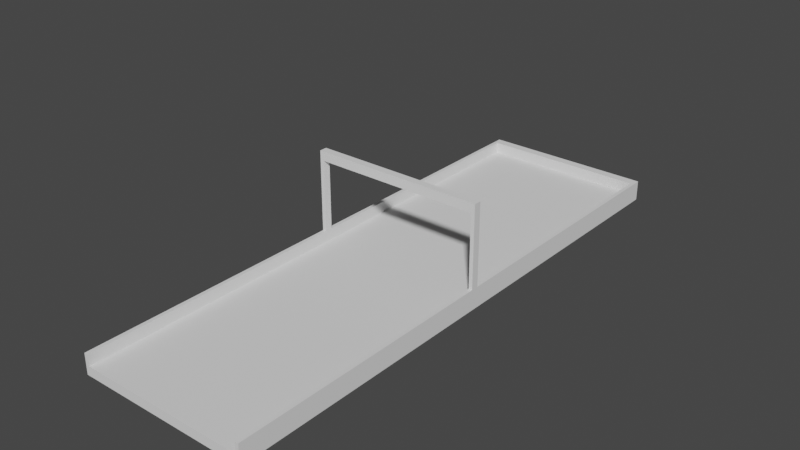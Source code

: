 # Source: Start.blend  (saved by Blender 2.80.75; exported with 4.5.12 LTS)
import bpy
from mathutils import Matrix  # noqa: F401  (used for matrix-valued properties, if any)

bpy.ops.wm.read_factory_settings(use_empty=True)
scene = bpy.context.scene
scene.name = 'Scene'

# ---- collections
col_collection = bpy.data.collections.new('Collection'); scene.collection.children.link(col_collection)

# ---- world
world_world = bpy.data.worlds.new('World'); scene.world = world_world
world_world.use_nodes = True; world_world.node_tree.nodes.clear()
_N = world_world.node_tree.nodes; _L = world_world.node_tree.links
n0 = _N.new('ShaderNodeOutputWorld'); n0.name = 'World Output'; n0.location = (300, 300)
n1 = _N.new('ShaderNodeBackground'); n1.name = 'Background'; n1.location = (10, 300)
n1.inputs[0].default_value = (0.05088, 0.05088, 0.05088, 1.0)
_L.new(n1.outputs[0], n0.inputs[0])
n0.is_active_output = True
world_world.color = (0.05088, 0.05088, 0.05088)
world_world.use_sun_shadow = False
world_world.sun_shadow_jitter_overblur = 0.0

# ---- meshes
me_plane_001 = bpy.data.meshes.new('Plane.001')
me_plane_001.from_pydata([(9.0, -7.629e-06, 61.0), (-9.0, 3.815e-06, 61.0), (9.0, 1.2, 1.0), (-9.0, 1.2, 1.0), (9.0, 1.2, 61.0), (-9.0, 1.2, 61.0), (9.4, 1.2, 1.0), (-9.4, 1.2, 1.0), (9.4, 1.2, 61.0), (-9.4, 1.2, 61.0), (9.4, -1.0, 1.0), (-9.4, -1.0, 1.0), (9.4, -1.0, 61.0), (-9.4, -1.0, 61.0), (9.0, 1.2, 2.0), (-9.0, 5.722e-06, 2.0), (9.4, -1.0, 2.0), (9.0, -5.96e-06, 2.0), (-9.4, 1.2, 2.0), (9.4, 1.2, 2.0), (-9.0, 1.2, 2.0), (-9.4, -1.0, 2.0), (-9.0, 3.815e-06, 31.09), (-9.0, 3.815e-06, 31.91), (-9.4, 1.2, 31.09), (-9.4, 1.2, 31.91), (-9.0, 1.2, 31.09), (-9.0, 1.2, 31.91), (-9.4, -1.0, 31.09), (-9.4, -1.0, 31.91), (9.0, 1.2, 31.91), (9.0, 1.2, 31.09), (9.4, -1.0, 31.91), (9.4, -1.0, 31.09), (9.0, -7.629e-06, 31.91), (9.0, -7.629e-06, 31.09), (9.4, 1.2, 31.91), (9.4, 1.2, 31.09), (-9.4, 10.0, 31.09), (-9.4, 10.0, 31.91), (-9.0, 10.0, 31.09), (-9.0, 10.0, 31.91), (9.0, 10.0, 31.91), (9.0, 10.0, 31.09), (9.4, 10.0, 31.91), (9.4, 10.0, 31.09), (9.0, 9.0, 31.09), (9.4, 9.0, 31.09), (9.4, 9.0, 31.91), (9.0, 9.0, 31.91), (-9.4, 9.0, 31.09), (-9.0, 9.0, 31.09), (-9.0, 9.0, 31.91), (-9.4, 9.0, 31.91)], [], [(27, 25, 9, 5), (19, 16, 10, 6), (29, 13, 9, 25), (14, 19, 6, 2), (27, 5, 1, 23), (14, 2, 3, 20), (23, 1, 0, 34), (31, 14, 17, 35), (14, 20, 15, 17), (31, 37, 19, 14), (11, 21, 18, 7), (37, 33, 16, 19), (3, 7, 18, 20), (3, 2, 6, 10, 11, 7), (8, 12, 32, 36), (36, 32, 33, 37), (4, 8, 36, 30), (51, 50, 38, 40), (4, 30, 34, 0), (30, 31, 35, 34), (15, 22, 35, 17), (22, 23, 34, 35), (20, 26, 22, 15), (26, 27, 23, 22), (21, 28, 24, 18), (28, 29, 25, 24), (20, 18, 24, 26), (47, 46, 43, 45), (42, 44, 45, 43), (40, 38, 39, 41), (48, 47, 45, 44), (51, 46, 49, 52), (53, 52, 41, 39), (49, 48, 44, 42), (40, 43, 46, 51), (50, 53, 39, 38), (30, 36, 48, 49), (31, 30, 49, 46), (36, 37, 47, 48), (37, 31, 46, 47), (24, 25, 53, 50), (27, 26, 51, 52), (25, 27, 52, 53), (26, 24, 50, 51), (52, 49, 42, 41), (41, 42, 43, 40), (16, 33, 32, 12, 13, 29, 28, 21, 11, 10), (0, 1, 5, 9, 13, 12, 8, 4)])
_uv = me_plane_001.uv_layers.new(name='UVMap')
_uv.uv.foreach_set('vector', [1.0, 0.6748, 1.0, 0.6748, 1.0, 1.0, 1.0, 1.0, 0.0, 0.02428, 0.0, 0.02428, 0.0, 0.0, 0.0, 0.0, 1.0, 0.6748, 1.0, 1.0, 1.0, 1.0, 1.0, 0.6748, 0.0, 0.02428, 0.0, 0.02428, 0.0, 0.0, 0.0, 0.0, 1.0, 0.6748, 1.0, 1.0, 1.0, 1.0, 1.0, 0.6748, 0.0, 0.02428, 0.0, 0.0, 1.0, 0.0, 1.0, 0.02428, 1.0, 0.6748, 1.0, 1.0, 0.0, 1.0, 0.0, 0.6748, 0.0, 0.3495, 0.0, 0.02428, 0.0, 0.02428, 0.0, 0.3495, 0.0, 0.02428, 1.0, 0.02428, 1.0, 0.02428, 0.0, 0.02428, 0.0, 0.3495, 0.0, 0.3495, 0.0, 0.02428, 0.0, 0.02428, 1.0, 0.0, 1.0, 0.02428, 1.0, 0.02428, 1.0, 0.0, 0.0, 0.3495, 0.0, 0.3495, 0.0, 0.02428, 0.0, 0.02428, 1.0, 0.0, 1.0, 0.0, 1.0, 0.02428, 1.0, 0.02428, 1.0, 0.0, 0.0, 0.0, 0.0, 0.0, 0.0, 0.0, 1.0, 0.0, 1.0, 0.0, 0.0, 1.0, 0.0, 1.0, 0.0, 0.6748, 0.0, 0.6748, 0.0, 0.6748, 0.0, 0.6748, 0.0, 0.3495, 0.0, 0.3495, 0.0, 1.0, 0.0, 1.0, 0.0, 0.6748, 0.0, 0.6748, 1.0, 0.3495, 1.0, 0.3495, 1.0, 0.3495, 1.0, 0.3495, 0.0, 1.0, 0.0, 0.6748, 0.0, 0.6748, 0.0, 1.0, 0.0, 0.6748, 0.0, 0.3495, 0.0, 0.3495, 0.0, 0.6748, 1.0, 0.02428, 1.0, 0.3495, 0.0, 0.3495, 0.0, 0.02428, 1.0, 0.3495, 1.0, 0.6748, 0.0, 0.6748, 0.0, 0.3495, 1.0, 0.02428, 1.0, 0.3495, 1.0, 0.3495, 1.0, 0.02428, 1.0, 0.3495, 1.0, 0.6748, 1.0, 0.6748, 1.0, 0.3495, 1.0, 0.02428, 1.0, 0.3495, 1.0, 0.3495, 1.0, 0.02428, 1.0, 0.3495, 1.0, 0.6748, 1.0, 0.6748, 1.0, 0.3495, 1.0, 0.02428, 1.0, 0.02428, 1.0, 0.3495, 1.0, 0.3495, 0.0, 0.3495, 0.0, 0.3495, 0.0, 0.3495, 0.0, 0.3495, 0.0, 0.6748, 0.0, 0.6748, 0.0, 0.3495, 0.0, 0.3495, 1.0, 0.3495, 1.0, 0.3495, 1.0, 0.6748, 1.0, 0.6748, 0.0, 0.6748, 0.0, 0.3495, 0.0, 0.3495, 0.0, 0.6748, 0.0, 0.3495, 0.0, 0.6748, 1.0, 0.6748, 1.0, 0.3495, 1.0, 0.6748, 1.0, 0.6748, 1.0, 0.6748, 1.0, 0.6748, 0.0, 0.6748, 0.0, 0.6748, 0.0, 0.6748, 0.0, 0.6748, 0.0, 0.3495, 0.0, 0.3495, 1.0, 0.3495, 1.0, 0.3495, 1.0, 0.3495, 1.0, 0.6748, 1.0, 0.6748, 1.0, 0.3495, 0.0, 0.6748, 0.0, 0.6748, 0.0, 0.6748, 0.0, 0.6748, 0.0, 0.3495, 0.0, 0.6748, 0.0, 0.6748, 0.0, 0.3495, 0.0, 0.6748, 0.0, 0.3495, 0.0, 0.3495, 0.0, 0.6748, 0.0, 0.3495, 0.0, 0.3495, 0.0, 0.3495, 0.0, 0.3495, 1.0, 0.3495, 1.0, 0.6748, 1.0, 0.6748, 1.0, 0.3495, 1.0, 0.6748, 1.0, 0.3495, 1.0, 0.3495, 1.0, 0.6748, 1.0, 0.6748, 1.0, 0.6748, 1.0, 0.6748, 1.0, 0.6748, 1.0, 0.3495, 1.0, 0.3495, 1.0, 0.3495, 1.0, 0.3495, 0.0, 0.6748, 0.0, 0.6748, 1.0, 0.6748, 1.0, 0.6748, 0.0, 0.6748, 0.0, 0.3495, 1.0, 0.3495, 1.0, 0.6748, 0.0, 0.02428, 0.0, 0.3495, 0.0, 0.6748, 0.0, 1.0, 1.0, 1.0, 1.0, 0.6748, 1.0, 0.3495, 1.0, 0.02428, 1.0, 0.0, 0.0, 0.0, 0.0, 1.0, 1.0, 1.0, 1.0, 1.0, 1.0, 1.0, 1.0, 1.0, 0.0, 1.0, 0.0, 1.0, 0.0, 1.0])
me_plane_001.use_remesh_preserve_volume = False
me_plane_001.use_remesh_preserve_attributes = False
me_plane_001.use_mirror_vertex_groups = False
me_plane_001.update()

# ---- curves / text
cu_beziercurve_001 = bpy.data.curves.new('BezierCurve.001', 'CURVE')
cu_beziercurve_001.dimensions = '3D'
_sp = cu_beziercurve_001.splines.new('BEZIER'); _sp.bezier_points.add(1)
_sp.bezier_points.foreach_set('co', [0.0, -1.0, 0.0, 1.825e-05, 59.0, 0.0])
_sp.bezier_points.foreach_set('handle_left', [1.68e-08, -1.707, -1.18e-07, 1.825e-05, 58.0, 0.0])
_sp.bezier_points.foreach_set('handle_right', [-1.68e-08, -0.2929, 1.18e-07, 1.825e-05, 60.0, 0.0])
for _p, _l, _r in zip(_sp.bezier_points, ['ALIGNED', 'ALIGNED'], ['ALIGNED', 'ALIGNED']): _p.handle_left_type = _l; _p.handle_right_type = _r
_sp.bezier_points.foreach_set('tilt', [1.571, 1.571])
_sp.order_u = 0
_sp.order_v = 0
cu_beziercurve_001.use_path = True
cu_beziercurve_001.use_path_clamp = True
cu_beziercurve_001.use_stretch = True
cu_beziercurve_001.use_deform_bounds = True
cu_beziercurve_001.use_radius = False
cu_beziercurve_001.fill_mode = 'FULL'

# ---- objects
ob_curve = bpy.data.objects.new('Curve', cu_beziercurve_001)
ob_track = bpy.data.objects.new('Track', me_plane_001)
ob_entry_point = bpy.data.objects.new('_Entry Point', None)
ob_exit_point = bpy.data.objects.new('_Exit Point', None)

# ---- transforms, parenting, visibility, modifiers, constraints
ob_curve.location = (-8.742e-08, -1.0, 0.0)
ob_curve.rotation_euler = (3.142, -1.748e-07, 6.283)
ob_curve.lineart.crease_threshold = 0.0
ob_track.location = (0.0, 0.0, 0.0)
ob_track.rotation_euler = (1.571, -6.517e-07, 6.283)
ob_track.lineart.crease_threshold = 0.0
_m = ob_track.modifiers.new('Curve', 'CURVE')
_m.object = ob_curve
_m.deform_axis = 'POS_Y'
ob_entry_point.location = (0.0, 0.0, 0.0)
ob_entry_point.rotation_euler = (1.571, 0.0, 0.0)
ob_entry_point.lineart.crease_threshold = 0.0
ob_exit_point.location = (0.0, -60.0, 0.0)
ob_exit_point.rotation_euler = (1.571, 0.0, 0.0)
ob_exit_point.lineart.crease_threshold = 0.0

# ---- collection membership
col_collection.objects.link(ob_curve)
col_collection.objects.link(ob_track)
col_collection.objects.link(ob_entry_point)
col_collection.objects.link(ob_exit_point)

# ---- scene / render settings (as saved in the file)
scene.frame_start = 1; scene.frame_end = 250; scene.frame_set(1)
scene.render.engine = 'BLENDER_EEVEE_NEXT'
scene.cycles.use_denoising = False
scene.cycles.samples = 128
scene.cycles.sampling_pattern = 'TABULATED_SOBOL'
scene.cycles.use_adaptive_sampling = False
scene.cycles.use_light_tree = False
scene.view_settings.view_transform = 'Filmic'
bpy.context.view_layer.update()

# ---- added for rendering (the .blend has no active camera and no usable light): camera, sun
cam_auto = bpy.data.cameras.new('AutoCamera')
cam_auto.lens = 50.0
cam_auto.sensor_width = 36.0
cam_auto.clip_end = 1067.05
ob_auto_camera = bpy.data.objects.new('AutoCamera', cam_auto)
scene.collection.objects.link(ob_auto_camera)
ob_auto_camera.location = (60.801, -102.961, 53.1408)
ob_auto_camera.rotation_euler = (1.09748, -7.21219e-08, 0.694738)
scene.camera = ob_auto_camera
light_auto_sun = bpy.data.lights.new('AutoSun', 'SUN')
light_auto_sun.energy = 3.0
light_auto_sun.angle = 0.0523599
ob_auto_sun = bpy.data.objects.new('AutoSun', light_auto_sun)
scene.collection.objects.link(ob_auto_sun)
ob_auto_sun.rotation_euler = (0.872665, 0.174533, 0.523599)
bpy.context.view_layer.update()
